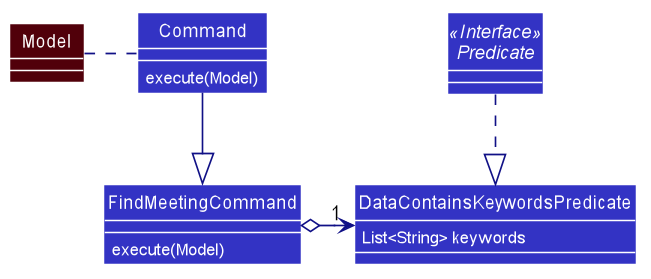

The diagram above was rendered by PlantUML. Its source (embedded in the PNG):
@startuml








skinparam BackgroundColor #FFFFFFF

skinparam Shadowing false

skinparam Class {
    FontColor #FFFFFF
    BorderThickness 1
    BorderColor #FFFFFF
    StereotypeFontColor #FFFFFF
    FontName Arial
}

skinparam Actor {
    BorderColor #000000
    Color #000000
    FontName Arial
}

skinparam Sequence {
    MessageAlign center
    BoxFontSize 15
    BoxPadding 0
    BoxFontColor #FFFFFF
    FontName Arial
}

skinparam Participant {
    FontColor #FFFFFFF
    Padding 20
}

skinparam MinClassWidth 50
skinparam ParticipantPadding 10
skinparam Shadowing false
skinparam DefaultTextAlignment center
skinparam packageStyle Rectangle

hide footbox
hide members
hide circle
show members
skinparam arrowThickness 1.1
skinparam arrowColor #101086
skinparam classBackgroundColor #3333C4
skinparam classAttributeFontColor #FFFFFF
Interface Predicate <<Interface>>

Class Command {
    {method} execute(Model)
}
Class DataContainsKeywordsPredicate {
    {field} List<String> keywords
}
Class FindMeetingCommand
Class Model #51000A

FindMeetingCommand : execute(Model)

FindMeetingCommand o-right-> "1" DataContainsKeywordsPredicate
Command .left. Model
Command -down-|> FindMeetingCommand
Predicate .down.|> DataContainsKeywordsPredicate
@enduml